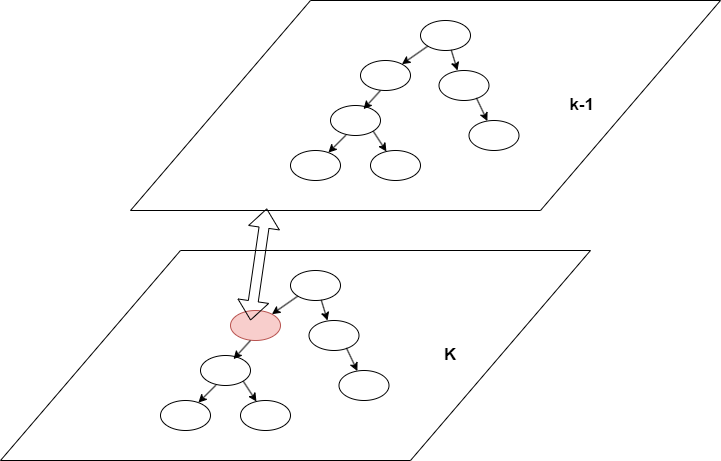

The diagram above was exported from draw.io. Its source (the exported page's mxGraphModel, read from the mxfile embedded in the PNG):
<mxGraphModel dx="1948" dy="988" grid="1" gridSize="10" guides="1" tooltips="1" connect="1" arrows="1" fold="1" page="1" pageScale="1" pageWidth="850" pageHeight="1100" math="0" shadow="0">
  <root>
    <mxCell id="0" />
    <mxCell id="1" parent="0" />
    <mxCell id="MrOZUvE0HiuTOVh0oNqs-1" value="&amp;nbsp; &amp;nbsp; &amp;nbsp; &amp;nbsp; &amp;nbsp; &amp;nbsp; &amp;nbsp; &amp;nbsp; &amp;nbsp; &amp;nbsp; &amp;nbsp; &amp;nbsp; &amp;nbsp; &amp;nbsp; &amp;nbsp; &amp;nbsp; &amp;nbsp; &amp;nbsp; &amp;nbsp; &amp;nbsp; &amp;nbsp; &amp;nbsp; &amp;nbsp; &amp;nbsp; &amp;nbsp; &amp;nbsp; &amp;nbsp; &amp;nbsp; &amp;nbsp; &amp;nbsp; &amp;nbsp; &amp;nbsp; &amp;nbsp; &amp;nbsp; &amp;nbsp; &amp;nbsp; &amp;nbsp; &amp;nbsp; &amp;nbsp; &amp;nbsp; &amp;nbsp; &amp;nbsp; &amp;nbsp; &amp;nbsp; &amp;nbsp; &amp;nbsp; &amp;nbsp; &lt;b&gt;&lt;font style=&quot;font-size: 17px;&quot;&gt;k-1&lt;/font&gt;&lt;/b&gt;" style="shape=parallelogram;perimeter=parallelogramPerimeter;whiteSpace=wrap;html=1;fixedSize=1;size=180;" vertex="1" parent="1">
      <mxGeometry x="40" y="210" width="590" height="210" as="geometry" />
    </mxCell>
    <mxCell id="MrOZUvE0HiuTOVh0oNqs-36" value="" style="ellipse;whiteSpace=wrap;html=1;" vertex="1" parent="1">
      <mxGeometry x="330" y="230" width="50" height="30" as="geometry" />
    </mxCell>
    <mxCell id="MrOZUvE0HiuTOVh0oNqs-37" value="" style="ellipse;whiteSpace=wrap;html=1;" vertex="1" parent="1">
      <mxGeometry x="270" y="270" width="50" height="30" as="geometry" />
    </mxCell>
    <mxCell id="MrOZUvE0HiuTOVh0oNqs-38" value="" style="endArrow=classic;html=1;rounded=0;exitX=0;exitY=1;exitDx=0;exitDy=0;" edge="1" parent="1" source="MrOZUvE0HiuTOVh0oNqs-36" target="MrOZUvE0HiuTOVh0oNqs-37">
      <mxGeometry width="50" height="50" relative="1" as="geometry">
        <mxPoint x="325.4000000000001" y="259.70000000000005" as="sourcePoint" />
        <mxPoint x="390" y="190" as="targetPoint" />
      </mxGeometry>
    </mxCell>
    <mxCell id="MrOZUvE0HiuTOVh0oNqs-39" value="" style="ellipse;whiteSpace=wrap;html=1;" vertex="1" parent="1">
      <mxGeometry x="240" y="315" width="50" height="30" as="geometry" />
    </mxCell>
    <mxCell id="MrOZUvE0HiuTOVh0oNqs-40" value="" style="ellipse;whiteSpace=wrap;html=1;" vertex="1" parent="1">
      <mxGeometry x="200" y="360" width="50" height="30" as="geometry" />
    </mxCell>
    <mxCell id="MrOZUvE0HiuTOVh0oNqs-41" value="" style="endArrow=classic;html=1;rounded=0;exitX=0.308;exitY=0.99;exitDx=0;exitDy=0;exitPerimeter=0;" edge="1" parent="1" source="MrOZUvE0HiuTOVh0oNqs-39" target="MrOZUvE0HiuTOVh0oNqs-40">
      <mxGeometry width="50" height="50" relative="1" as="geometry">
        <mxPoint x="420" y="300" as="sourcePoint" />
        <mxPoint x="470" y="250" as="targetPoint" />
      </mxGeometry>
    </mxCell>
    <mxCell id="MrOZUvE0HiuTOVh0oNqs-44" value="" style="endArrow=classic;html=1;rounded=0;entryX=0.66;entryY=0.12;entryDx=0;entryDy=0;entryPerimeter=0;" edge="1" parent="1" target="MrOZUvE0HiuTOVh0oNqs-39">
      <mxGeometry width="50" height="50" relative="1" as="geometry">
        <mxPoint x="290" y="300" as="sourcePoint" />
        <mxPoint x="340" y="250" as="targetPoint" />
      </mxGeometry>
    </mxCell>
    <mxCell id="MrOZUvE0HiuTOVh0oNqs-45" value="" style="ellipse;whiteSpace=wrap;html=1;" vertex="1" parent="1">
      <mxGeometry x="348.5" y="280" width="50" height="30" as="geometry" />
    </mxCell>
    <mxCell id="MrOZUvE0HiuTOVh0oNqs-46" value="" style="ellipse;whiteSpace=wrap;html=1;" vertex="1" parent="1">
      <mxGeometry x="378.5" y="330" width="50" height="30" as="geometry" />
    </mxCell>
    <mxCell id="MrOZUvE0HiuTOVh0oNqs-47" value="" style="endArrow=classic;html=1;rounded=0;exitX=0.748;exitY=0.913;exitDx=0;exitDy=0;exitPerimeter=0;" edge="1" parent="1" source="MrOZUvE0HiuTOVh0oNqs-45" target="MrOZUvE0HiuTOVh0oNqs-46">
      <mxGeometry width="50" height="50" relative="1" as="geometry">
        <mxPoint x="558.5" y="255" as="sourcePoint" />
        <mxPoint x="608.5" y="205" as="targetPoint" />
      </mxGeometry>
    </mxCell>
    <mxCell id="MrOZUvE0HiuTOVh0oNqs-48" value="" style="endArrow=classic;html=1;rounded=0;exitX=0.615;exitY=0.984;exitDx=0;exitDy=0;entryX=0.37;entryY=0;entryDx=0;entryDy=0;entryPerimeter=0;exitPerimeter=0;" edge="1" parent="1" source="MrOZUvE0HiuTOVh0oNqs-36" target="MrOZUvE0HiuTOVh0oNqs-45">
      <mxGeometry width="50" height="50" relative="1" as="geometry">
        <mxPoint x="352.6776695296637" y="255.60660171779818" as="sourcePoint" />
        <mxPoint x="367" y="270" as="targetPoint" />
      </mxGeometry>
    </mxCell>
    <mxCell id="MrOZUvE0HiuTOVh0oNqs-49" value="" style="ellipse;whiteSpace=wrap;html=1;" vertex="1" parent="1">
      <mxGeometry x="280" y="360" width="50" height="30" as="geometry" />
    </mxCell>
    <mxCell id="MrOZUvE0HiuTOVh0oNqs-50" value="" style="endArrow=classic;html=1;rounded=0;exitX=1;exitY=1;exitDx=0;exitDy=0;" edge="1" parent="1" source="MrOZUvE0HiuTOVh0oNqs-39" target="MrOZUvE0HiuTOVh0oNqs-49">
      <mxGeometry width="50" height="50" relative="1" as="geometry">
        <mxPoint x="300" y="310" as="sourcePoint" />
        <mxPoint x="283" y="329" as="targetPoint" />
      </mxGeometry>
    </mxCell>
    <mxCell id="MrOZUvE0HiuTOVh0oNqs-64" value="&amp;nbsp; &amp;nbsp; &amp;nbsp; &amp;nbsp; &amp;nbsp; &amp;nbsp; &amp;nbsp; &amp;nbsp; &amp;nbsp; &amp;nbsp; &amp;nbsp; &amp;nbsp; &amp;nbsp; &amp;nbsp; &amp;nbsp; &amp;nbsp; &amp;nbsp; &amp;nbsp; &amp;nbsp; &amp;nbsp; &amp;nbsp; &amp;nbsp; &amp;nbsp; &amp;nbsp; &amp;nbsp; &amp;nbsp; &amp;nbsp; &amp;nbsp; &amp;nbsp; &amp;nbsp; &amp;nbsp; &amp;nbsp; &amp;nbsp; &amp;nbsp; &amp;nbsp; &amp;nbsp; &amp;nbsp; &amp;nbsp; &amp;nbsp; &amp;nbsp; &amp;nbsp; &amp;nbsp; &amp;nbsp; &amp;nbsp; &amp;nbsp; &amp;nbsp; &amp;nbsp;&lt;font style=&quot;font-size: 17px;&quot;&gt;&lt;b&gt;K&lt;/b&gt;&lt;/font&gt;" style="shape=parallelogram;perimeter=parallelogramPerimeter;whiteSpace=wrap;html=1;fixedSize=1;size=180;" vertex="1" parent="1">
      <mxGeometry x="-90" y="460" width="590" height="210" as="geometry" />
    </mxCell>
    <mxCell id="MrOZUvE0HiuTOVh0oNqs-65" value="" style="ellipse;whiteSpace=wrap;html=1;" vertex="1" parent="1">
      <mxGeometry x="200" y="480" width="50" height="30" as="geometry" />
    </mxCell>
    <mxCell id="MrOZUvE0HiuTOVh0oNqs-66" value="" style="ellipse;whiteSpace=wrap;html=1;fillColor=#f8cecc;strokeColor=#b85450;" vertex="1" parent="1">
      <mxGeometry x="140" y="520" width="50" height="30" as="geometry" />
    </mxCell>
    <mxCell id="MrOZUvE0HiuTOVh0oNqs-67" value="" style="endArrow=classic;html=1;rounded=0;exitX=0;exitY=1;exitDx=0;exitDy=0;" edge="1" parent="1" source="MrOZUvE0HiuTOVh0oNqs-65" target="MrOZUvE0HiuTOVh0oNqs-66">
      <mxGeometry width="50" height="50" relative="1" as="geometry">
        <mxPoint x="195.4000000000001" y="509.70000000000005" as="sourcePoint" />
        <mxPoint x="260" y="440" as="targetPoint" />
      </mxGeometry>
    </mxCell>
    <mxCell id="MrOZUvE0HiuTOVh0oNqs-68" value="" style="ellipse;whiteSpace=wrap;html=1;" vertex="1" parent="1">
      <mxGeometry x="110" y="565" width="50" height="30" as="geometry" />
    </mxCell>
    <mxCell id="MrOZUvE0HiuTOVh0oNqs-69" value="" style="ellipse;whiteSpace=wrap;html=1;" vertex="1" parent="1">
      <mxGeometry x="70" y="610" width="50" height="30" as="geometry" />
    </mxCell>
    <mxCell id="MrOZUvE0HiuTOVh0oNqs-70" value="" style="endArrow=classic;html=1;rounded=0;exitX=0.308;exitY=0.99;exitDx=0;exitDy=0;exitPerimeter=0;" edge="1" parent="1" source="MrOZUvE0HiuTOVh0oNqs-68" target="MrOZUvE0HiuTOVh0oNqs-69">
      <mxGeometry width="50" height="50" relative="1" as="geometry">
        <mxPoint x="290" y="550" as="sourcePoint" />
        <mxPoint x="340" y="500" as="targetPoint" />
      </mxGeometry>
    </mxCell>
    <mxCell id="MrOZUvE0HiuTOVh0oNqs-71" value="" style="endArrow=classic;html=1;rounded=0;entryX=0.66;entryY=0.12;entryDx=0;entryDy=0;entryPerimeter=0;" edge="1" parent="1" target="MrOZUvE0HiuTOVh0oNqs-68">
      <mxGeometry width="50" height="50" relative="1" as="geometry">
        <mxPoint x="160" y="550" as="sourcePoint" />
        <mxPoint x="210" y="500" as="targetPoint" />
      </mxGeometry>
    </mxCell>
    <mxCell id="MrOZUvE0HiuTOVh0oNqs-72" value="" style="ellipse;whiteSpace=wrap;html=1;" vertex="1" parent="1">
      <mxGeometry x="218.5" y="530" width="50" height="30" as="geometry" />
    </mxCell>
    <mxCell id="MrOZUvE0HiuTOVh0oNqs-73" value="" style="ellipse;whiteSpace=wrap;html=1;" vertex="1" parent="1">
      <mxGeometry x="248.5" y="580" width="50" height="30" as="geometry" />
    </mxCell>
    <mxCell id="MrOZUvE0HiuTOVh0oNqs-74" value="" style="endArrow=classic;html=1;rounded=0;exitX=0.748;exitY=0.913;exitDx=0;exitDy=0;exitPerimeter=0;" edge="1" parent="1" source="MrOZUvE0HiuTOVh0oNqs-72" target="MrOZUvE0HiuTOVh0oNqs-73">
      <mxGeometry width="50" height="50" relative="1" as="geometry">
        <mxPoint x="428.5" y="505" as="sourcePoint" />
        <mxPoint x="478.5" y="455" as="targetPoint" />
      </mxGeometry>
    </mxCell>
    <mxCell id="MrOZUvE0HiuTOVh0oNqs-75" value="" style="endArrow=classic;html=1;rounded=0;exitX=0.615;exitY=0.984;exitDx=0;exitDy=0;entryX=0.37;entryY=0;entryDx=0;entryDy=0;entryPerimeter=0;exitPerimeter=0;" edge="1" parent="1" source="MrOZUvE0HiuTOVh0oNqs-65" target="MrOZUvE0HiuTOVh0oNqs-72">
      <mxGeometry width="50" height="50" relative="1" as="geometry">
        <mxPoint x="222.67766952966372" y="505.6066017177982" as="sourcePoint" />
        <mxPoint x="237" y="520" as="targetPoint" />
      </mxGeometry>
    </mxCell>
    <mxCell id="MrOZUvE0HiuTOVh0oNqs-76" value="" style="ellipse;whiteSpace=wrap;html=1;" vertex="1" parent="1">
      <mxGeometry x="150" y="610" width="50" height="30" as="geometry" />
    </mxCell>
    <mxCell id="MrOZUvE0HiuTOVh0oNqs-77" value="" style="endArrow=classic;html=1;rounded=0;exitX=1;exitY=1;exitDx=0;exitDy=0;" edge="1" parent="1" source="MrOZUvE0HiuTOVh0oNqs-68" target="MrOZUvE0HiuTOVh0oNqs-76">
      <mxGeometry width="50" height="50" relative="1" as="geometry">
        <mxPoint x="170" y="560" as="sourcePoint" />
        <mxPoint x="153" y="579" as="targetPoint" />
      </mxGeometry>
    </mxCell>
    <mxCell id="MrOZUvE0HiuTOVh0oNqs-78" value="" style="shape=flexArrow;endArrow=classic;startArrow=classic;html=1;rounded=0;entryX=0.231;entryY=0.99;entryDx=0;entryDy=0;entryPerimeter=0;" edge="1" parent="1" target="MrOZUvE0HiuTOVh0oNqs-1">
      <mxGeometry width="100" height="100" relative="1" as="geometry">
        <mxPoint x="160" y="530" as="sourcePoint" />
        <mxPoint x="260" y="430" as="targetPoint" />
      </mxGeometry>
    </mxCell>
  </root>
</mxGraphModel>